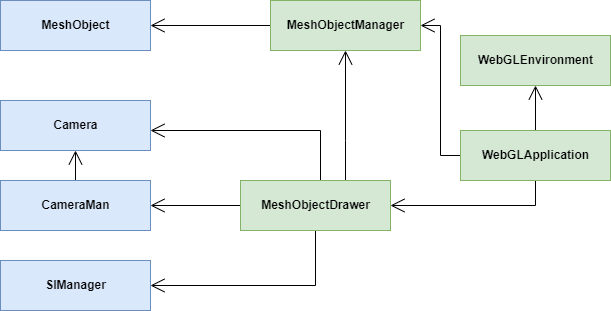

The diagram above was exported from draw.io. Its source (the exported page's mxGraphModel, read from the mxfile embedded in the PNG):
<mxGraphModel dx="794" dy="476" grid="1" gridSize="10" guides="1" tooltips="1" connect="1" arrows="1" fold="1" page="1" pageScale="1" pageWidth="827" pageHeight="1169" math="0" shadow="0">
  <root>
    <mxCell id="0" />
    <mxCell id="1" parent="0" />
    <mxCell id="2" value="MeshObject" style="html=1;fillColor=#dae8fc;strokeColor=#6c8ebf;fontStyle=1" vertex="1" parent="1">
      <mxGeometry x="50" y="460" width="150" height="50" as="geometry" />
    </mxCell>
    <mxCell id="3" style="edgeStyle=orthogonalEdgeStyle;rounded=0;orthogonalLoop=1;jettySize=auto;html=1;endArrow=open;endFill=0;endSize=12;" edge="1" source="4" target="2" parent="1">
      <mxGeometry relative="1" as="geometry" />
    </mxCell>
    <mxCell id="4" value="MeshObjectManager" style="html=1;fillColor=#d5e8d4;strokeColor=#82b366;fontStyle=1" vertex="1" parent="1">
      <mxGeometry x="320" y="460" width="150" height="50" as="geometry" />
    </mxCell>
    <mxCell id="5" value="Camera" style="html=1;fillColor=#dae8fc;strokeColor=#6c8ebf;fontStyle=1" vertex="1" parent="1">
      <mxGeometry x="50" y="560" width="150" height="50" as="geometry" />
    </mxCell>
    <mxCell id="6" style="edgeStyle=orthogonalEdgeStyle;rounded=0;orthogonalLoop=1;jettySize=auto;html=1;endArrow=open;endFill=0;endSize=12;" edge="1" source="7" target="5" parent="1">
      <mxGeometry relative="1" as="geometry" />
    </mxCell>
    <mxCell id="7" value="CameraMan" style="html=1;fillColor=#dae8fc;strokeColor=#6c8ebf;fontStyle=1" vertex="1" parent="1">
      <mxGeometry x="50" y="640" width="150" height="50" as="geometry" />
    </mxCell>
    <mxCell id="8" style="edgeStyle=orthogonalEdgeStyle;rounded=0;orthogonalLoop=1;jettySize=auto;html=1;endArrow=open;endFill=0;endSize=12;" edge="1" source="12" target="5" parent="1">
      <mxGeometry relative="1" as="geometry">
        <Array as="points">
          <mxPoint x="370" y="590" />
        </Array>
      </mxGeometry>
    </mxCell>
    <mxCell id="9" style="edgeStyle=orthogonalEdgeStyle;rounded=0;orthogonalLoop=1;jettySize=auto;html=1;startArrow=none;startFill=0;endArrow=open;endFill=0;startSize=12;endSize=12;" edge="1" source="12" target="18" parent="1">
      <mxGeometry relative="1" as="geometry">
        <Array as="points">
          <mxPoint x="365" y="745" />
        </Array>
      </mxGeometry>
    </mxCell>
    <mxCell id="10" style="edgeStyle=orthogonalEdgeStyle;rounded=0;orthogonalLoop=1;jettySize=auto;html=1;startArrow=none;startFill=0;endArrow=open;endFill=0;startSize=12;endSize=12;" edge="1" source="12" target="7" parent="1">
      <mxGeometry relative="1" as="geometry" />
    </mxCell>
    <mxCell id="11" style="edgeStyle=orthogonalEdgeStyle;rounded=0;orthogonalLoop=1;jettySize=auto;html=1;startArrow=none;startFill=0;endArrow=open;endFill=0;startSize=12;endSize=12;" edge="1" source="12" target="4" parent="1">
      <mxGeometry relative="1" as="geometry">
        <mxPoint x="380" y="540" as="targetPoint" />
        <Array as="points">
          <mxPoint x="395" y="600" />
          <mxPoint x="395" y="600" />
        </Array>
      </mxGeometry>
    </mxCell>
    <mxCell id="12" value="MeshObjectDrawer" style="html=1;fillColor=#d5e8d4;strokeColor=#82b366;fontStyle=1" vertex="1" parent="1">
      <mxGeometry x="290" y="640" width="150" height="50" as="geometry" />
    </mxCell>
    <mxCell id="13" value="WebGLEnvironment" style="html=1;fillColor=#d5e8d4;strokeColor=#82b366;fontStyle=1" vertex="1" parent="1">
      <mxGeometry x="510" y="495" width="150" height="50" as="geometry" />
    </mxCell>
    <mxCell id="14" style="edgeStyle=orthogonalEdgeStyle;rounded=0;orthogonalLoop=1;jettySize=auto;html=1;startArrow=none;startFill=0;endArrow=open;endFill=0;startSize=12;endSize=12;" edge="1" source="17" target="13" parent="1">
      <mxGeometry relative="1" as="geometry" />
    </mxCell>
    <mxCell id="15" style="edgeStyle=orthogonalEdgeStyle;rounded=0;orthogonalLoop=1;jettySize=auto;html=1;startArrow=none;startFill=0;endArrow=open;endFill=0;startSize=12;endSize=12;" edge="1" source="17" target="4" parent="1">
      <mxGeometry relative="1" as="geometry">
        <Array as="points">
          <mxPoint x="490" y="615" />
          <mxPoint x="490" y="485" />
        </Array>
      </mxGeometry>
    </mxCell>
    <mxCell id="16" style="edgeStyle=orthogonalEdgeStyle;rounded=0;orthogonalLoop=1;jettySize=auto;html=1;startArrow=none;startFill=0;endArrow=open;endFill=0;startSize=12;endSize=12;" edge="1" source="17" target="12" parent="1">
      <mxGeometry relative="1" as="geometry">
        <Array as="points">
          <mxPoint x="585" y="665" />
        </Array>
      </mxGeometry>
    </mxCell>
    <mxCell id="17" value="WebGLApplication" style="html=1;fillColor=#d5e8d4;strokeColor=#82b366;fontStyle=1" vertex="1" parent="1">
      <mxGeometry x="510" y="590" width="150" height="50" as="geometry" />
    </mxCell>
    <mxCell id="18" value="SlManager" style="html=1;fillColor=#dae8fc;strokeColor=#6c8ebf;fontStyle=1" vertex="1" parent="1">
      <mxGeometry x="50" y="720" width="150" height="50" as="geometry" />
    </mxCell>
  </root>
</mxGraphModel>